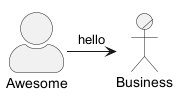

The diagram above was rendered by PlantUML. Its source (embedded in the PNG):
@startuml
skinparam actorStyle awesome
actor Awesome
actor/ Business
Awesome -> Business : hello
@enduml